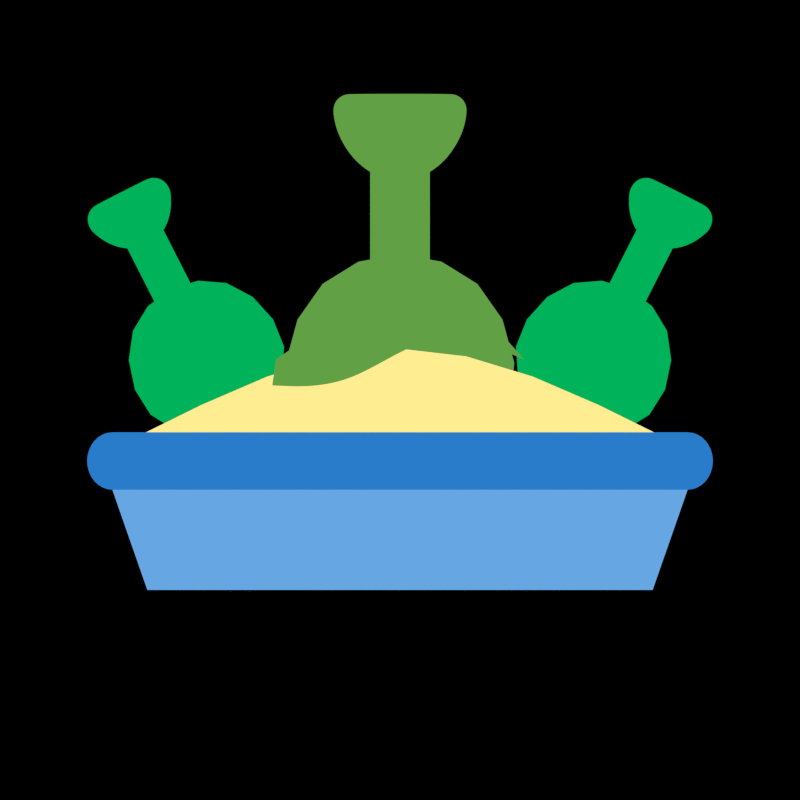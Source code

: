 # Source: Sandbox_Icon.blend  (saved by Blender 2.91.10; exported with 4.5.12 LTS)
import bpy
from mathutils import Matrix  # noqa: F401  (used for matrix-valued properties, if any)

bpy.ops.wm.read_factory_settings(use_empty=True)
scene = bpy.context.scene
scene.name = 'Scene'

# ---- collections
col_scene = bpy.data.collections.new('Scene'); scene.collection.children.link(col_scene)
col_icon = bpy.data.collections.new('Icon'); scene.collection.children.link(col_icon)

# ---- materials (node trees are filled in below, after node groups)
mat_material = bpy.data.materials.new('Material')
mat_material.alpha_threshold = 0.0
mat_material.roughness = 0.5
mat_background = bpy.data.materials.new('Background')
mat_box_base = bpy.data.materials.new('Box Base')
mat_box_lip = bpy.data.materials.new('Box Lip')
mat_sand = bpy.data.materials.new('Sand')
mat_shovel = bpy.data.materials.new('Shovel')
mat_shovel_001 = bpy.data.materials.new('Shovel.001')

# ---- material node trees
mat_material.use_nodes = True; mat_material.node_tree.nodes.clear()
_N = mat_material.node_tree.nodes; _L = mat_material.node_tree.links
n0 = _N.new('ShaderNodeOutputMaterial'); n0.name = 'Material Output'; n0.location = (300, 300)
n1 = _N.new('ShaderNodeEmission'); n1.name = 'Emission'; n1.location = (10, 300)
n1.inputs[0].default_value = (0.8, 0.8, 0.8, 1.0)
n1.inputs[1].default_value = 5.0
_L.new(n1.outputs[0], n0.inputs[0])
n0.is_active_output = True
mat_background.use_nodes = True; mat_background.node_tree.nodes.clear()
_N = mat_background.node_tree.nodes; _L = mat_background.node_tree.links
n0 = _N.new('ShaderNodeOutputMaterial'); n0.name = 'Material Output'; n0.location = (300, 300)
n1 = _N.new('ShaderNodeEmission'); n1.name = 'Emission'; n1.location = (10, 300)
n1.inputs[0].default_value = (0.0331, 0.0331, 0.0331, 1.0)
_L.new(n1.outputs[0], n0.inputs[0])
n0.is_active_output = True
mat_box_base.use_nodes = True; mat_box_base.node_tree.nodes.clear()
_N = mat_box_base.node_tree.nodes; _L = mat_box_base.node_tree.links
n0 = _N.new('ShaderNodeOutputMaterial'); n0.name = 'Material Output'; n0.location = (300, 300)
n1 = _N.new('ShaderNodeEmission'); n1.name = 'Emission'; n1.location = (10, 300)
n1.inputs[0].default_value = (0.1332, 0.3866, 0.7678, 1.0)
_L.new(n1.outputs[0], n0.inputs[0])
n0.is_active_output = True
mat_box_lip.use_nodes = True; mat_box_lip.node_tree.nodes.clear()
_N = mat_box_lip.node_tree.nodes; _L = mat_box_lip.node_tree.links
n0 = _N.new('ShaderNodeOutputMaterial'); n0.name = 'Material Output'; n0.location = (300, 300)
n1 = _N.new('ShaderNodeEmission'); n1.name = 'Emission'; n1.location = (10, 300)
n1.inputs[0].default_value = (0.02149, 0.2019, 0.587, 1.0)
_L.new(n1.outputs[0], n0.inputs[0])
n0.is_active_output = True
mat_sand.use_nodes = True; mat_sand.node_tree.nodes.clear()
_N = mat_sand.node_tree.nodes; _L = mat_sand.node_tree.links
n0 = _N.new('ShaderNodeOutputMaterial'); n0.name = 'Material Output'; n0.location = (300, 300)
n1 = _N.new('ShaderNodeEmission'); n1.name = 'Emission'; n1.location = (10, 300)
n1.inputs[0].default_value = (1.0, 0.844, 0.286, 1.0)
_L.new(n1.outputs[0], n0.inputs[0])
n0.is_active_output = True
mat_shovel.use_nodes = True; mat_shovel.node_tree.nodes.clear()
_N = mat_shovel.node_tree.nodes; _L = mat_shovel.node_tree.links
n0 = _N.new('ShaderNodeOutputMaterial'); n0.name = 'Material Output'; n0.location = (300, 300)
n1 = _N.new('ShaderNodeEmission'); n1.name = 'Emission'; n1.location = (10, 300)
n1.inputs[0].default_value = (0.1226, 0.3503, 0.05985, 1.0)
_L.new(n1.outputs[0], n0.inputs[0])
n0.is_active_output = True
mat_shovel_001.use_nodes = True; mat_shovel_001.node_tree.nodes.clear()
_N = mat_shovel_001.node_tree.nodes; _L = mat_shovel_001.node_tree.links
n0 = _N.new('ShaderNodeOutputMaterial'); n0.name = 'Material Output'; n0.location = (300, 300)
n1 = _N.new('ShaderNodeEmission'); n1.name = 'Emission'; n1.location = (10, 300)
n1.inputs[0].default_value = (0.0, 0.448, 0.1007, 1.0)
_L.new(n1.outputs[0], n0.inputs[0])
n0.is_active_output = True

# ---- world
world_world = bpy.data.worlds.new('World'); scene.world = world_world
world_world.color = (0.0, 0.0, 0.0)
world_world.use_sun_shadow = False
world_world.sun_shadow_jitter_overblur = 0.0
world_world.cycles.sampling_method = 'MANUAL'
world_world.cycles.sample_map_resolution = 256

# ---- cameras
cam_camera = bpy.data.cameras.new('Camera')
cam_camera.type = 'ORTHO'
cam_camera.clip_end = 100.0
cam_camera.lens = 35.0
cam_camera.sensor_width = 32.0
cam_camera.sensor_height = 18.0
cam_camera.ortho_scale = 2.0
cam_camera.dof.focus_distance = 0.0

# ---- meshes
me_plane = bpy.data.meshes.new('Plane')
me_plane.from_pydata([(-50.0, -50.0, 0.0), (50.0, -50.0, 0.0), (-50.0, 50.0, 0.0), (50.0, 50.0, 0.0)], [], [(0, 1, 3, 2)])
me_plane.materials.append(mat_material)
me_plane.use_remesh_preserve_volume = False
me_plane.use_remesh_preserve_attributes = False
me_plane.use_mirror_vertex_groups = False
me_plane.update()
me_cube = bpy.data.meshes.new('Cube')
me_cube.from_pydata([(1.0, 0.0, -1.0), (-1.0, 1.788e-07, -1.0), (1.0, -5.96e-07, 1.0), (-1.0, 3.576e-07, 1.0)], [], [(0, 2, 3, 1)])
me_cube.materials.append(None)
me_cube.use_remesh_preserve_volume = False
me_cube.use_remesh_preserve_attributes = False
me_cube.use_mirror_vertex_groups = False
me_cube.update()
me_circle = bpy.data.meshes.new('Circle')
me_circle.from_pydata([(0.0, 1.0, 0.0), (-0.1951, 0.9808, 0.0), (-0.3827, 0.9239, 0.0), (-0.5556, 0.8315, 0.0), (-0.7071, 0.7071, 0.0), (-0.8315, 0.5556, 0.0), (-0.9239, 0.3827, 0.0), (-0.9808, 0.1951, 0.0), (-1.0, 7.55e-08, 0.0), (-0.9808, -0.1951, 0.0), (-0.9239, -0.3827, 0.0), (-0.8315, -0.5556, 0.0), (-0.7071, -0.7071, 0.0), (-0.5556, -0.8315, 0.0), (-0.3827, -0.9239, 0.0), (-0.1951, -0.9808, 0.0), (3.258e-07, -1.0, 0.0), (0.1951, -0.9808, 0.0), (0.3827, -0.9239, 0.0), (0.5556, -0.8315, 0.0), (0.7071, -0.7071, 0.0), (0.8315, -0.5556, 0.0), (0.9239, -0.3827, 0.0), (0.9808, -0.1951, 0.0), (1.0, 9.656e-07, 0.0), (0.9808, 0.1951, 0.0), (0.9239, 0.3827, 0.0), (0.8315, 0.5556, 0.0), (0.7071, 0.7071, 0.0), (0.5556, 0.8315, 0.0), (0.3827, 0.9239, 0.0), (0.1951, 0.9808, 0.0)], [], [(1, 2, 3, 4, 5, 6, 7, 8, 9, 10, 11, 12, 13, 14, 15, 16, 17, 18, 19, 20, 21, 22, 23, 24, 25, 26, 27, 28, 29, 30, 31, 0)])
_uv = me_circle.uv_layers.new(name='UVMap')
_uv.uv.foreach_set('vector', [0.0, 0.0, 0.0, 0.0, 0.0, 0.0, 0.0, 0.0, 0.0, 0.0, 0.0, 0.0, 0.0, 0.0, 0.0, 0.0, 0.0, 0.0, 0.0, 0.0, 0.0, 0.0, 0.0, 0.0, 0.0, 0.0, 0.0, 0.0, 0.0, 0.0, 0.0, 0.0, 0.0, 0.0, 0.0, 0.0, 0.0, 0.0, 0.0, 0.0, 0.0, 0.0, 0.0, 0.0, 0.0, 0.0, 0.0, 0.0, 0.0, 0.0, 0.0, 0.0, 0.0, 0.0, 0.0, 0.0, 0.0, 0.0, 0.0, 0.0, 0.0, 0.0, 0.0, 0.0])
me_circle.materials.append(mat_background)
me_circle.use_remesh_fix_poles = True
me_circle.use_remesh_preserve_attributes = False
me_circle.use_mirror_vertex_groups = False
me_circle.update()
me_plane_001 = bpy.data.meshes.new('Plane.001')
me_plane_001.from_pydata([(0.6315, -0.4735, -0.1325), (0.7455, -0.147, -0.1325), (0.0, -0.147, -0.1325), (0.0, -0.4735, -0.1325), (0.7188, -0.07942, -0.02441), (0.7312, -0.0808, -0.02441), (0.743, -0.08488, -0.02441), (0.754, -0.09151, -0.02441), (0.7636, -0.1004, -0.02441), (0.7714, -0.1113, -0.02441), (0.7773, -0.1237, -0.02441), (0.7809, -0.1372, -0.02441), (0.7821, -0.1511, -0.02441), (0.7809, -0.1651, -0.02441), (0.7773, -0.1786, -0.02441), (0.7714, -0.191, -0.02441), (0.7636, -0.2019, -0.02441), (0.754, -0.2108, -0.02441), (0.743, -0.2174, -0.02441), (0.7312, -0.2215, -0.02441), (0.7188, -0.2229, -0.02441), (0.0, -0.07942, -0.02441), (0.0, -0.2229, -0.02441), (0.6315, -0.4735, -0.1418), (0.7455, -0.147, -0.1418), (0.0, -0.147, -0.1418), (0.0, -0.4735, -0.1418)], [], [(3, 2, 1, 0), (5, 4, 20, 19, 18, 17, 16, 15, 14, 13, 12, 11, 10, 9, 8, 7, 6), (21, 22, 20, 4), (26, 23, 24, 25), (1, 2, 25, 24), (0, 1, 24, 23), (2, 3, 26, 25), (3, 0, 23, 26)])
me_plane_001.polygons.foreach_set('material_index', [0, 1, 1, 0, 0, 0, 0, 0])
_uv = me_plane_001.uv_layers.new(name='UVMap')
_uv.uv.foreach_set('vector', [0.5, 0.0, 0.5, 1.0, 1.0, 1.0, 1.0, 0.0, 0.0, 0.0, 0.0, 0.0, 0.0, 0.0, 0.0, 0.0, 0.0, 0.0, 0.0, 0.0, 0.0, 0.0, 0.0, 0.0, 0.0, 0.0, 0.0, 0.0, 0.0, 0.0, 0.0, 0.0, 0.0, 0.0, 0.0, 0.0, 0.0, 0.0, 0.0, 0.0, 0.0, 0.0, 0.0, 0.0, 0.0, 0.0, 0.0, 0.0, 0.0, 0.0, 0.5, 0.0, 1.0, 0.0, 1.0, 1.0, 0.5, 1.0, 1.0, 1.0, 0.5, 1.0, 0.5, 1.0, 1.0, 1.0, 1.0, 0.0, 1.0, 1.0, 1.0, 1.0, 1.0, 0.0, 0.5, 1.0, 0.5, 0.0, 0.5, 0.0, 0.5, 1.0, 0.5, 0.0, 1.0, 0.0, 1.0, 0.0, 0.5, 0.0])
me_plane_001.materials.append(mat_box_base)
me_plane_001.materials.append(mat_box_lip)
me_plane_001.use_remesh_fix_poles = True
me_plane_001.use_remesh_preserve_attributes = False
me_plane_001.use_mirror_vertex_groups = False
me_plane_001.update()
me_plane_002 = bpy.data.meshes.new('Plane.002')
me_plane_002.from_pydata([(-0.6635, -0.09355, -0.2453), (0.6635, -0.09355, -0.2453), (0.0, 0.2414, -0.2453), (-0.6635, -0.09355, -0.34), (0.6635, -0.09355, -0.34), (0.0, 0.2414, -0.34)], [], [(0, 1, 2), (1, 4, 5, 2), (2, 5, 3, 0), (0, 3, 4, 1)])
_k = {(0, 1): 1.0, (1, 2): 1.0, (1, 4): 1.0, (0, 3): 1.0, (0, 2): 1.0}
me_plane_002.attributes.new('crease_edge', 'FLOAT', 'EDGE').data.foreach_set('value', [_k.get((min(e.vertices), max(e.vertices)), 0.0) for e in me_plane_002.edges])
_uv = me_plane_002.uv_layers.new(name='UVMap')
_uv.uv.foreach_set('vector', [0.0, 0.0, 1.0, 0.0, 1.0, 1.0, 1.0, 0.0, 1.0, 0.0, 1.0, 1.0, 1.0, 1.0, 0.0, 1.0, 0.0, 1.0, 0.0, 0.0, 0.0, 0.0, 0.0, 0.0, 0.0, 0.0, 1.0, 0.0, 1.0, 0.0])
me_plane_002.materials.append(mat_sand)
me_plane_002.use_remesh_fix_poles = True
me_plane_002.use_remesh_preserve_attributes = False
me_plane_002.use_mirror_vertex_groups = False
me_plane_002.update()
me_plane_003 = bpy.data.meshes.new('Plane.003')
me_plane_003.from_pydata([(-0.2122, -0.1379, -0.3559), (0.2122, -0.1379, -0.3559), (-0.2122, 0.3298, -0.3559), (0.2122, 0.3298, -0.3559), (-0.2122, -0.1379, -0.3675), (0.2122, -0.1379, -0.3675), (-0.2122, 0.3298, -0.3675), (0.2122, 0.3298, -0.3675), (-0.06445, -0.1058, -0.3888), (0.06445, -0.1058, -0.3888), (-0.06445, 0.5073, -0.3888), (0.06445, 0.5073, -0.3888), (-0.06445, -0.1058, -0.4004), (0.06445, -0.1058, -0.4004), (-0.06445, 0.5073, -0.4004), (0.06445, 0.5073, -0.4004), (-0.155, 0.7664, -0.4088), (-0.155, 0.4694, -0.4088), (0.155, 0.7664, -0.4088), (0.155, 0.4694, -0.4088), (-0.155, 0.7664, -0.4205), (-0.155, 0.4694, -0.4205), (0.155, 0.7664, -0.4205), (0.155, 0.4694, -0.4205), (0.06567, 0.6686, -0.4103), (-0.06567, 0.6686, -0.4103), (-0.06567, 0.5673, -0.4103), (0.06567, 0.5673, -0.4103), (0.06567, 0.6686, -0.4188), (-0.06567, 0.6686, -0.4188), (-0.06567, 0.5673, -0.4188), (0.06567, 0.5673, -0.4188), (-0.155, 0.6179, -0.4088), (-0.155, 0.6179, -0.4205), (-0.06567, 0.6179, -0.4103), (-0.06567, 0.6179, -0.4188), (3.181e-08, 0.7664, -0.4088), (3.181e-08, 0.7664, -0.4205), (3.181e-08, 0.6686, -0.4103), (3.181e-08, 0.6686, -0.4188), (0.155, 0.6179, -0.4088), (0.155, 0.6179, -0.4205), (0.06567, 0.6179, -0.4103), (0.06567, 0.6179, -0.4188), (3.181e-08, 0.4694, -0.4088), (3.181e-08, 0.4694, -0.4205), (3.181e-08, 0.5673, -0.4103), (3.181e-08, 0.5673, -0.4188)], [], [(0, 2, 3, 1), (1, 3, 7, 5), (2, 0, 4, 6), (3, 2, 6, 7), (0, 1, 5, 4), (8, 10, 11, 9), (9, 11, 15, 13), (10, 8, 12, 14), (11, 10, 14, 15), (8, 9, 13, 12), (32, 16, 25, 34), (44, 19, 23, 45), (36, 16, 20, 37), (40, 18, 22, 41), (32, 17, 21, 33), (38, 24, 28, 39), (44, 17, 26, 46), (36, 18, 24, 38), (40, 19, 27, 42), (26, 34, 35, 30), (42, 27, 31, 43), (34, 25, 29, 35), (46, 26, 30, 47), (16, 32, 33, 20), (17, 32, 34, 26), (16, 36, 38, 25), (25, 38, 39, 29), (18, 36, 37, 22), (24, 42, 43, 28), (18, 40, 42, 24), (19, 40, 41, 23), (27, 46, 47, 31), (19, 44, 46, 27), (17, 44, 45, 21)])
_k = {(0, 2): 1.0, (0, 1): 1.0, (1, 3): 1.0, (2, 3): 1.0, (8, 10): 1.0, (8, 9): 1.0, (9, 11): 1.0, (10, 11): 1.0, (12, 14): 1.0, (12, 13): 1.0, (13, 15): 1.0, (14, 15): 1.0, (11, 15): 1.0, (9, 13): 1.0, (8, 12): 1.0, (10, 14): 1.0, (16, 36): 1.0, (17, 32): 1.0, (19, 44): 1.0, (18, 40): 1.0, (20, 37): 1.0, (21, 33): 1.0, (23, 45): 1.0, (22, 41): 1.0, (25, 38): 1.0, (26, 34): 1.0, (27, 46): 1.0, (24, 42): 1.0, (29, 39): 1.0, (30, 35): 1.0, (31, 47): 1.0, (28, 43): 1.0, (16, 32): 1.0, (20, 33): 1.0, (25, 34): 1.0, (29, 35): 1.0, (18, 36): 1.0, (22, 37): 1.0, (24, 38): 1.0, (28, 39): 1.0, (19, 40): 1.0, (23, 41): 1.0, (27, 42): 1.0, (31, 43): 1.0, (17, 44): 1.0, (21, 45): 1.0, (26, 46): 1.0, (30, 47): 1.0}
me_plane_003.attributes.new('crease_edge', 'FLOAT', 'EDGE').data.foreach_set('value', [_k.get((min(e.vertices), max(e.vertices)), 0.0) for e in me_plane_003.edges])
_uv = me_plane_003.uv_layers.new(name='UVMap')
_uv.uv.foreach_set('vector', [0.0, 0.0, 0.0, 1.0, 1.0, 1.0, 1.0, 0.0, 1.0, 0.0, 1.0, 1.0, 1.0, 1.0, 1.0, 0.0, 0.0, 1.0, 0.0, 0.0, 0.0, 0.0, 0.0, 1.0, 1.0, 1.0, 0.0, 1.0, 0.0, 1.0, 1.0, 1.0, 0.0, 0.0, 1.0, 0.0, 1.0, 0.0, 0.0, 0.0, 0.0, 0.0, 0.0, 1.0, 1.0, 1.0, 1.0, 0.0, 1.0, 0.0, 1.0, 1.0, 1.0, 1.0, 1.0, 0.0, 0.0, 1.0, 0.0, 0.0, 0.0, 0.0, 0.0, 1.0, 1.0, 1.0, 0.0, 1.0, 0.0, 1.0, 1.0, 1.0, 0.0, 0.0, 1.0, 0.0, 1.0, 0.0, 0.0, 0.0, 0.5, 0.0, 0.0, 0.0, 0.0, 0.0, 0.5, 0.0, 1.0, 0.5, 1.0, 1.0, 1.0, 1.0, 1.0, 0.5, 0.0, 0.5, 0.0, 0.0, 0.0, 0.0, 0.0, 0.5, 0.5, 1.0, 0.0, 1.0, 0.0, 1.0, 0.5, 1.0, 0.5, 0.0, 1.0, 0.0, 1.0, 0.0, 0.5, 0.0, 0.0, 0.5, 0.0, 1.0, 0.0, 1.0, 0.0, 0.5, 1.0, 0.5, 1.0, 0.0, 1.0, 0.0, 1.0, 0.5, 0.0, 0.5, 0.0, 1.0, 0.0, 1.0, 0.0, 0.5, 0.5, 1.0, 1.0, 1.0, 1.0, 1.0, 0.5, 1.0, 1.0, 0.0, 0.5, 0.0, 0.5, 0.0, 1.0, 0.0, 0.5, 1.0, 1.0, 1.0, 1.0, 1.0, 0.5, 1.0, 0.5, 0.0, 0.0, 0.0, 0.0, 0.0, 0.5, 0.0, 1.0, 0.5, 1.0, 0.0, 1.0, 0.0, 1.0, 0.5, 0.0, 0.0, 0.5, 0.0, 0.5, 0.0, 0.0, 0.0, 1.0, 0.0, 0.5, 0.0, 0.5, 0.0, 1.0, 0.0, 0.0, 0.0, 0.0, 0.5, 0.0, 0.5, 0.0, 0.0, 0.0, 0.0, 0.0, 0.5, 0.0, 0.5, 0.0, 0.0, 0.0, 1.0, 0.0, 0.5, 0.0, 0.5, 0.0, 1.0, 0.0, 1.0, 0.5, 1.0, 0.5, 1.0, 0.0, 1.0, 0.0, 1.0, 0.5, 1.0, 0.5, 1.0, 0.0, 1.0, 1.0, 1.0, 0.5, 1.0, 0.5, 1.0, 1.0, 1.0, 1.0, 1.0, 1.0, 0.5, 1.0, 0.5, 1.0, 1.0, 1.0, 1.0, 1.0, 0.5, 1.0, 0.5, 1.0, 1.0, 1.0, 0.0, 1.0, 0.5, 1.0, 0.5, 1.0, 0.0])
me_plane_003.materials.append(mat_box_base)
me_plane_003.use_remesh_fix_poles = True
me_plane_003.use_remesh_preserve_attributes = False
me_plane_003.use_mirror_vertex_groups = False
me_plane_003.update()
me_plane_004 = bpy.data.meshes.new('Plane.004')
me_plane_004.from_pydata([(-0.3544, -0.2015, -0.3553), (0.3544, -0.2015, -0.3553), (-0.2685, 0.3902, -0.3553), (0.2685, 0.3902, -0.3553), (-0.3544, -0.2015, -0.3681), (0.3544, -0.2015, -0.3681), (-0.2685, 0.3902, -0.3681), (0.2685, 0.3902, -0.3681), (-0.07458, -0.03588, -0.3888), (0.07458, -0.03588, -0.3888), (-0.07458, 0.6697, -0.3888), (0.07458, 0.6697, -0.3888), (-0.07458, -0.03588, -0.4004), (0.07458, -0.03588, -0.4004), (-0.07458, 0.6697, -0.4004), (0.07458, 0.6697, -0.4004), (0.1609, 0.6836, -0.4378), (0.1448, 0.646, -0.4378), (0.1231, 0.6131, -0.4378), (0.09673, 0.5861, -0.4378), (0.06663, 0.566, -0.4378), (0.03397, 0.5536, -0.4378), (-4.483e-08, 0.5495, -0.4378), (-0.03397, 0.5536, -0.4378), (-0.1741, 0.7667, -0.4196), (-0.1609, 0.6836, -0.4196), (-0.1448, 0.646, -0.4196), (-0.1231, 0.6131, -0.4196), (-0.09673, 0.5861, -0.4196), (-0.06663, 0.566, -0.4196), (-0.03397, 0.5536, -0.4196), (-4.483e-08, 0.5495, -0.4196), (0.03397, 0.5536, -0.4196), (0.06663, 0.566, -0.4196), (0.09673, 0.5861, -0.4196), (0.1231, 0.6131, -0.4196), (0.1448, 0.646, -0.4196), (0.1609, 0.6836, -0.4196), (0.1741, 0.7667, -0.4196), (-0.06663, 0.566, -0.4378), (-0.09673, 0.5861, -0.4378), (-0.1231, 0.6131, -0.4378), (-0.1448, 0.646, -0.4378), (-0.1609, 0.6836, -0.4378), (-0.1741, 0.7667, -0.4378), (0.1741, 0.7667, -0.4378)], [], [(0, 2, 3, 1), (1, 3, 7, 5), (2, 0, 4, 6), (3, 2, 6, 7), (0, 1, 5, 4), (8, 10, 11, 9), (9, 11, 15, 13), (10, 8, 12, 14), (11, 10, 14, 15), (8, 9, 13, 12), (24, 38, 37, 36, 35, 34, 33, 32, 31, 30, 29, 28, 27, 26, 25), (33, 34, 19, 20), (26, 27, 41, 42), (34, 35, 18, 19), (27, 28, 40, 41), (35, 36, 17, 18), (28, 29, 39, 40), (36, 37, 16, 17), (29, 30, 23, 39), (24, 25, 43, 44), (30, 31, 22, 23), (38, 24, 44, 45), (31, 32, 21, 22), (32, 33, 20, 21), (25, 26, 42, 43), (37, 38, 45, 16)])
_k = {(0, 2): 1.0, (0, 1): 1.0, (1, 3): 1.0, (2, 3): 1.0, (8, 10): 1.0, (8, 9): 1.0, (9, 11): 1.0, (10, 11): 1.0, (12, 14): 1.0, (12, 13): 1.0, (13, 15): 1.0, (14, 15): 1.0, (11, 15): 1.0, (9, 13): 1.0, (8, 12): 1.0, (10, 14): 1.0, (24, 25): 1.0, (25, 26): 1.0, (26, 27): 1.0, (27, 28): 1.0, (28, 29): 1.0, (29, 30): 1.0, (30, 31): 1.0, (31, 32): 1.0, (32, 33): 1.0, (33, 34): 1.0, (34, 35): 1.0, (35, 36): 1.0, (36, 37): 1.0, (37, 38): 1.0, (24, 38): 1.0}
me_plane_004.attributes.new('crease_edge', 'FLOAT', 'EDGE').data.foreach_set('value', [_k.get((min(e.vertices), max(e.vertices)), 0.0) for e in me_plane_004.edges])
_uv = me_plane_004.uv_layers.new(name='UVMap')
_uv.uv.foreach_set('vector', [0.0, 0.0, 0.0, 1.0, 1.0, 1.0, 1.0, 0.0, 1.0, 0.0, 1.0, 1.0, 1.0, 1.0, 1.0, 0.0, 0.0, 1.0, 0.0, 0.0, 0.0, 0.0, 0.0, 1.0, 1.0, 1.0, 0.0, 1.0, 0.0, 1.0, 1.0, 1.0, 0.0, 0.0, 1.0, 0.0, 1.0, 0.0, 0.0, 0.0, 0.0, 0.0, 0.0, 1.0, 1.0, 1.0, 1.0, 0.0, 1.0, 0.0, 1.0, 1.0, 1.0, 1.0, 1.0, 0.0, 0.0, 1.0, 0.0, 0.0, 0.0, 0.0, 0.0, 1.0, 1.0, 1.0, 0.0, 1.0, 0.0, 1.0, 1.0, 1.0, 0.0, 0.0, 1.0, 0.0, 1.0, 0.0, 0.0, 0.0, 0.0, 0.0, 0.0, 0.0, 0.0, 0.0, 0.0, 0.0, 0.0, 0.0, 0.0, 0.0, 0.0, 0.0, 0.0, 0.0, 0.0, 0.0, 0.0, 0.0, 0.0, 0.0, 0.0, 0.0, 0.0, 0.0, 0.0, 0.0, 0.0, 0.0, 0.0, 0.0, 0.0, 0.0, 0.0, 0.0, 0.0, 0.0, 0.0, 0.0, 0.0, 0.0, 0.0, 0.0, 0.0, 0.0, 0.0, 0.0, 0.0, 0.0, 0.0, 0.0, 0.0, 0.0, 0.0, 0.0, 0.0, 0.0, 0.0, 0.0, 0.0, 0.0, 0.0, 0.0, 0.0, 0.0, 0.0, 0.0, 0.0, 0.0, 0.0, 0.0, 0.0, 0.0, 0.0, 0.0, 0.0, 0.0, 0.0, 0.0, 0.0, 0.0, 0.0, 0.0, 0.0, 0.0, 0.0, 0.0, 0.0, 0.0, 0.0, 0.0, 0.0, 0.0, 0.0, 0.0, 0.0, 0.0, 0.0, 0.0, 0.0, 0.0, 0.0, 0.0, 0.0, 0.0, 0.0, 0.0, 0.0, 0.0, 0.0, 0.0, 0.0, 0.0, 0.0, 0.0, 0.0, 0.0, 0.0, 0.0, 0.0, 0.0, 0.0, 0.0, 0.0, 0.0, 0.0, 0.0, 0.0, 0.0, 0.0, 0.0, 0.0, 0.0, 0.0, 0.0, 0.0, 0.0, 0.0, 0.0, 0.0, 0.0, 0.0, 0.0, 0.0, 0.0, 0.0, 0.0, 0.0, 0.0])
me_plane_004.materials.append(mat_shovel)
me_plane_004.use_remesh_fix_poles = True
me_plane_004.use_remesh_preserve_attributes = False
me_plane_004.use_mirror_vertex_groups = False
me_plane_004.update()
me_plane_005 = bpy.data.meshes.new('Plane.005')
me_plane_005.from_pydata([(-0.3101, 0.1021, -0.2244), (0.31, 0.1024, -0.2223), (-0.31, 0.103, -0.2244), (0.3107, 0.1024, -0.2223), (-0.3101, 0.1021, -0.2266), (0.31, 0.1024, -0.2287), (-0.31, 0.103, -0.2266), (0.3107, 0.1024, -0.2287), (-0.1288, 0.225, -0.2287), (0.1492, 0.284, -0.2287), (0.09276, 0.1991, -0.2287), (-0.124, 0.02934, -0.2287), (-0.1288, 0.225, -0.2223), (0.1492, 0.284, -0.2223), (0.09276, 0.1991, -0.2223), (0.3103, 0.1024, -0.2223), (0.3103, 0.1024, -0.2287), (-0.3101, 0.1026, -0.2244), (-0.3101, 0.1026, -0.2266), (-0.124, 0.02934, -0.2223), (-0.3192, 0.03813, -0.2276), (-0.319, 0.03788, -0.2276), (-0.3192, 0.03791, -0.2276), (-0.319, 0.03788, -0.2234), (-0.3192, 0.03813, -0.2234), (-0.3192, 0.03791, -0.2234)], [], [(14, 13, 3, 15, 1), (15, 3, 7, 16), (17, 0, 4, 18), (12, 2, 6, 8), (14, 1, 5, 10), (19, 14, 10, 11), (12, 13, 14, 19), (0, 24, 20, 4), (3, 13, 9, 7), (13, 12, 8, 9), (1, 15, 16, 5), (2, 17, 18, 6), (0, 17, 2, 12, 19, 23, 25, 24), (23, 21, 22, 25), (25, 22, 20, 24), (23, 19, 11, 21)])
_k = {(0, 17): 1.0, (1, 14): 1.0, (3, 15): 1.0, (2, 12): 1.0, (12, 13): 1.0, (3, 13): 1.0, (1, 15): 1.0, (2, 17): 1.0, (14, 19): 1.0, (23, 25): 1.0, (24, 25): 1.0, (19, 23): 1.0, (0, 24): 1.0}
me_plane_005.attributes.new('crease_edge', 'FLOAT', 'EDGE').data.foreach_set('value', [_k.get((min(e.vertices), max(e.vertices)), 0.0) for e in me_plane_005.edges])
_uv = me_plane_005.uv_layers.new(name='UVMap')
_uv.uv.foreach_set('vector', [0.75, 0.0, 0.75, 1.0, 1.0, 1.0, 1.0, 0.5, 1.0, 0.0, 1.0, 0.5, 1.0, 1.0, 1.0, 1.0, 1.0, 0.5, 0.0, 0.5, 0.0, 0.0, 0.0, 0.0, 0.0, 0.5, 0.25, 1.0, 0.0, 1.0, 0.0, 1.0, 0.25, 1.0, 0.75, 0.0, 1.0, 0.0, 1.0, 0.0, 0.75, 0.0, 0.25, 0.0, 0.75, 0.0, 0.75, 0.0, 0.25, 0.0, 0.25, 1.0, 0.75, 1.0, 0.75, 0.0, 0.25, 0.0, 0.0, 0.0, 0.1243, 0.0, 0.1243, 0.0, 0.0, 0.0, 1.0, 1.0, 0.75, 1.0, 0.75, 1.0, 1.0, 1.0, 0.75, 1.0, 0.25, 1.0, 0.25, 1.0, 0.75, 1.0, 1.0, 0.0, 1.0, 0.5, 1.0, 0.5, 1.0, 0.0, 0.0, 1.0, 0.0, 0.5, 0.0, 0.5, 0.0, 1.0, 0.0, 0.0, 0.0, 0.5, 0.0, 1.0, 0.25, 1.0, 0.25, 0.0, 0.1251, 0.0, 0.125, 6.428e-05, 0.1243, 0.0, 0.1251, 0.0, 0.1251, 0.0, 0.125, 0.0, 0.125, 6.428e-05, 0.125, 6.428e-05, 0.125, 0.0, 0.1243, 0.0, 0.1243, 0.0, 0.1251, 0.0, 0.25, 0.0, 0.25, 0.0, 0.1251, 0.0])
me_plane_005.materials.append(mat_shovel)
me_plane_005.use_remesh_fix_poles = True
me_plane_005.use_remesh_preserve_attributes = False
me_plane_005.use_mirror_vertex_groups = False
me_plane_005.update()
me_plane_006 = bpy.data.meshes.new('Plane.006')
me_plane_006.from_pydata([(0.1848, 0.4941, 0.04503), (0.6132, 0.4941, -0.1727), (0.4185, 0.4941, 0.3762), (0.743, 0.4941, 0.2112), (0.1848, 0.5028, 0.04503), (0.6132, 0.5028, -0.1727), (0.4185, 0.5028, 0.3762), (0.743, 0.5028, 0.2112), (0.4048, 0.5168, 0.05917), (0.4949, 0.5168, 0.01334), (0.6216, 0.5168, 0.4855), (0.7117, 0.5168, 0.4397), (0.4048, 0.5247, 0.05917), (0.4949, 0.5247, 0.01334), (0.6216, 0.5247, 0.4855), (0.7117, 0.5247, 0.4397), (0.7681, 0.5501, 0.4216), (0.7468, 0.5501, 0.4038), (0.7236, 0.5501, 0.3906), (0.6994, 0.5501, 0.3824), (0.675, 0.5501, 0.3795), (0.6515, 0.5501, 0.382), (0.6297, 0.5501, 0.39), (0.6105, 0.5501, 0.4029), (0.5912, 0.5378, 0.5747), (0.5737, 0.5378, 0.5204), (0.5719, 0.5378, 0.4928), (0.5749, 0.5378, 0.4662), (0.5825, 0.5378, 0.4418), (0.5945, 0.5378, 0.4204), (0.6105, 0.5378, 0.4029), (0.6297, 0.5378, 0.39), (0.6515, 0.5378, 0.382), (0.675, 0.5378, 0.3795), (0.6994, 0.5378, 0.3824), (0.7236, 0.5378, 0.3906), (0.7468, 0.5378, 0.4038), (0.7681, 0.5378, 0.4216), (0.8017, 0.5378, 0.4678), (0.5945, 0.5501, 0.4204), (0.5825, 0.5501, 0.4418), (0.5749, 0.5501, 0.4662), (0.5719, 0.5501, 0.4928), (0.5737, 0.5501, 0.5204), (0.5912, 0.5501, 0.5747), (0.8017, 0.5501, 0.4678)], [], [(0, 2, 3, 1), (1, 3, 7, 5), (2, 0, 4, 6), (3, 2, 6, 7), (0, 1, 5, 4), (8, 10, 11, 9), (9, 11, 15, 13), (10, 8, 12, 14), (11, 10, 14, 15), (8, 9, 13, 12), (24, 38, 37, 36, 35, 34, 33, 32, 31, 30, 29, 28, 27, 26, 25), (33, 34, 19, 20), (26, 27, 41, 42), (34, 35, 18, 19), (27, 28, 40, 41), (35, 36, 17, 18), (28, 29, 39, 40), (36, 37, 16, 17), (29, 30, 23, 39), (24, 25, 43, 44), (30, 31, 22, 23), (38, 24, 44, 45), (31, 32, 21, 22), (32, 33, 20, 21), (25, 26, 42, 43), (37, 38, 45, 16)])
_k = {(0, 2): 1.0, (0, 1): 1.0, (1, 3): 1.0, (2, 3): 1.0, (8, 10): 1.0, (8, 9): 1.0, (9, 11): 1.0, (10, 11): 1.0, (12, 14): 1.0, (12, 13): 1.0, (13, 15): 1.0, (14, 15): 1.0, (11, 15): 1.0, (9, 13): 1.0, (8, 12): 1.0, (10, 14): 1.0, (24, 25): 1.0, (25, 26): 1.0, (26, 27): 1.0, (27, 28): 1.0, (28, 29): 1.0, (29, 30): 1.0, (30, 31): 1.0, (31, 32): 1.0, (32, 33): 1.0, (33, 34): 1.0, (34, 35): 1.0, (35, 36): 1.0, (36, 37): 1.0, (37, 38): 1.0, (24, 38): 1.0}
me_plane_006.attributes.new('crease_edge', 'FLOAT', 'EDGE').data.foreach_set('value', [_k.get((min(e.vertices), max(e.vertices)), 0.0) for e in me_plane_006.edges])
_uv = me_plane_006.uv_layers.new(name='UVMap')
_uv.uv.foreach_set('vector', [0.0, 0.0, 0.0, 1.0, 1.0, 1.0, 1.0, 0.0, 1.0, 0.0, 1.0, 1.0, 1.0, 1.0, 1.0, 0.0, 0.0, 1.0, 0.0, 0.0, 0.0, 0.0, 0.0, 1.0, 1.0, 1.0, 0.0, 1.0, 0.0, 1.0, 1.0, 1.0, 0.0, 0.0, 1.0, 0.0, 1.0, 0.0, 0.0, 0.0, 0.0, 0.0, 0.0, 1.0, 1.0, 1.0, 1.0, 0.0, 1.0, 0.0, 1.0, 1.0, 1.0, 1.0, 1.0, 0.0, 0.0, 1.0, 0.0, 0.0, 0.0, 0.0, 0.0, 1.0, 1.0, 1.0, 0.0, 1.0, 0.0, 1.0, 1.0, 1.0, 0.0, 0.0, 1.0, 0.0, 1.0, 0.0, 0.0, 0.0, 0.0, 0.0, 0.0, 0.0, 0.0, 0.0, 0.0, 0.0, 0.0, 0.0, 0.0, 0.0, 0.0, 0.0, 0.0, 0.0, 0.0, 0.0, 0.0, 0.0, 0.0, 0.0, 0.0, 0.0, 0.0, 0.0, 0.0, 0.0, 0.0, 0.0, 0.0, 0.0, 0.0, 0.0, 0.0, 0.0, 0.0, 0.0, 0.0, 0.0, 0.0, 0.0, 0.0, 0.0, 0.0, 0.0, 0.0, 0.0, 0.0, 0.0, 0.0, 0.0, 0.0, 0.0, 0.0, 0.0, 0.0, 0.0, 0.0, 0.0, 0.0, 0.0, 0.0, 0.0, 0.0, 0.0, 0.0, 0.0, 0.0, 0.0, 0.0, 0.0, 0.0, 0.0, 0.0, 0.0, 0.0, 0.0, 0.0, 0.0, 0.0, 0.0, 0.0, 0.0, 0.0, 0.0, 0.0, 0.0, 0.0, 0.0, 0.0, 0.0, 0.0, 0.0, 0.0, 0.0, 0.0, 0.0, 0.0, 0.0, 0.0, 0.0, 0.0, 0.0, 0.0, 0.0, 0.0, 0.0, 0.0, 0.0, 0.0, 0.0, 0.0, 0.0, 0.0, 0.0, 0.0, 0.0, 0.0, 0.0, 0.0, 0.0, 0.0, 0.0, 0.0, 0.0, 0.0, 0.0, 0.0, 0.0, 0.0, 0.0, 0.0, 0.0, 0.0, 0.0, 0.0, 0.0, 0.0, 0.0, 0.0, 0.0, 0.0, 0.0, 0.0, 0.0, 0.0, 0.0, 0.0, 0.0])
me_plane_006.materials.append(mat_shovel_001)
me_plane_006.use_remesh_fix_poles = True
me_plane_006.use_remesh_preserve_attributes = False
me_plane_006.use_mirror_vertex_groups = False
me_plane_006.update()

# ---- objects
ob_light_plane = bpy.data.objects.new('Light Plane', me_plane)
ob_image_frame = bpy.data.objects.new('Image Frame', me_cube)
ob_camera_1__ortho = bpy.data.objects.new('Camera 1 (Ortho)', cam_camera)
ob_background = bpy.data.objects.new('Background', me_circle)
ob_box = bpy.data.objects.new('Box', me_plane_001)
ob_sand_hill = bpy.data.objects.new('Sand Hill', me_plane_002)
ob_shovel_1 = bpy.data.objects.new('Shovel 1', me_plane_003)
ob_shovel_2 = bpy.data.objects.new('Shovel 2', me_plane_004)
ob_shovel_2_cover = bpy.data.objects.new('Shovel 2 Cover', me_plane_005)
ob_shovel_2_background = bpy.data.objects.new('Shovel 2 Background', me_plane_006)

# ---- transforms, parenting, visibility, modifiers, constraints
ob_light_plane.location = (0.0, -13.54, 0.0)
ob_light_plane.rotation_euler = (1.571, -0.0, -0.0)
ob_light_plane.hide_viewport = True
ob_light_plane.lineart.crease_threshold = 0.0
ob_image_frame.location = (0.0, 1.0, 0.0)
ob_image_frame.lock_rotations_4d = False
ob_image_frame.empty_display_type = 'ARROWS'
ob_image_frame.hide_render = True
ob_image_frame.lineart.crease_threshold = 0.0
ob_camera_1__ortho.location = (3.176e-22, -6.508, 2.012e-06)
ob_camera_1__ortho.rotation_euler = (1.571, 2.22e-16, 2.22e-16)
ob_camera_1__ortho.lock_rotations_4d = False
ob_camera_1__ortho.empty_display_type = 'ARROWS'
ob_camera_1__ortho.color = (0.0, 0.0, 0.0, 0.0)
ob_camera_1__ortho.hide_viewport = True
ob_camera_1__ortho.hide_render = True
ob_camera_1__ortho.display_type = 'WIRE'
ob_camera_1__ortho.lineart.crease_threshold = 0.0
ob_background.location = (0.0, 0.5, 0.0)
ob_background.rotation_euler = (1.571, -0.0, -0.0)
ob_background.hide_select = True
ob_background.hide_render = True
ob_background.lineart.crease_threshold = 0.0
_m = ob_background.modifiers.new('Subdivision', 'SUBSURF')
_m.uv_smooth = 'PRESERVE_CORNERS'
_m.levels = 3
_m.render_levels = 4
_m.show_only_control_edges = False
ob_box.location = (0.0, 0.0, 0.0)
ob_box.rotation_euler = (1.571, -0.0, -0.0)
ob_box.lineart.crease_threshold = 0.0
_m = ob_box.modifiers.new('Mirror', 'MIRROR')
_m = ob_box.modifiers.new('Bevel', 'BEVEL')
_m.width = 0.04
_m.width_pct = 0.04
_m.segments = 6
_m.limit_method = 'WEIGHT'
_m.use_clamp_overlap = False
ob_sand_hill.location = (0.0, 0.0, 0.0)
ob_sand_hill.rotation_euler = (1.571, -0.0, -0.0)
ob_sand_hill.lineart.crease_threshold = 0.0
_m = ob_sand_hill.modifiers.new('Bevel', 'BEVEL')
_m.width = 0.2
_m.width_pct = 0.2
_m.segments = 6
_m.limit_method = 'WEIGHT'
_m.use_clamp_overlap = False
_m = ob_sand_hill.modifiers.new('Subdivision', 'SUBSURF')
_m.uv_smooth = 'PRESERVE_CORNERS'
_m.levels = 2
_m.show_only_control_edges = False
ob_shovel_1.location = (0.0, 0.0, 0.0)
ob_shovel_1.rotation_euler = (1.571, -0.0, -0.0)
ob_shovel_1.hide_viewport = True
ob_shovel_1.hide_render = True
ob_shovel_1.lineart.crease_threshold = 0.0
_vg = ob_shovel_1.vertex_groups.new(name='Group')
_vg.add([24, 25, 26, 27, 28, 29, 30, 31], 1.0, 'REPLACE')
_m = ob_shovel_1.modifiers.new('Bevel', 'BEVEL')
_m.width = 0.06
_m.width_pct = 0.06
_m.segments = 5
_m.limit_method = 'WEIGHT'
_m.use_clamp_overlap = False
_m = ob_shovel_1.modifiers.new('Bevel Small', 'BEVEL')
_m.width = 0.02
_m.width_pct = 0.02
_m.segments = 5
_m.limit_method = 'VGROUP'
_m.vertex_group = 'Group'
_m.use_clamp_overlap = False
_m = ob_shovel_1.modifiers.new('Subdivision', 'SUBSURF')
_m.uv_smooth = 'PRESERVE_CORNERS'
_m.levels = 2
_m.show_only_control_edges = False
ob_shovel_2.location = (0.0, 0.0, 0.0)
ob_shovel_2.rotation_euler = (1.571, -0.0, -0.0)
ob_shovel_2.lineart.crease_threshold = 0.0
_vg = ob_shovel_2.vertex_groups.new(name='Group')
_vg.add([24, 38, 44, 45], 1.0, 'REPLACE')
_m = ob_shovel_2.modifiers.new('Bevel', 'BEVEL')
_m.width = 0.06
_m.width_pct = 0.06
_m.segments = 5
_m.limit_method = 'WEIGHT'
_m.use_clamp_overlap = False
_m = ob_shovel_2.modifiers.new('Bevel Small', 'BEVEL')
_m.width = 0.05
_m.width_pct = 0.05
_m.segments = 6
_m.limit_method = 'VGROUP'
_m.vertex_group = 'Group'
_m.use_clamp_overlap = False
_m = ob_shovel_2.modifiers.new('Subdivision', 'SUBSURF')
_m.uv_smooth = 'PRESERVE_CORNERS'
_m.levels = 2
_m.show_only_control_edges = False
ob_shovel_2_cover.location = (0.0, 0.0, 0.0)
ob_shovel_2_cover.rotation_euler = (1.571, -0.0, -0.0)
ob_shovel_2_cover.lineart.crease_threshold = 0.0
_vg = ob_shovel_2_cover.vertex_groups.new(name='Group')
_m = ob_shovel_2_cover.modifiers.new('Subdivision', 'SUBSURF')
_m.uv_smooth = 'PRESERVE_CORNERS'
_m.levels = 4
_m.render_levels = 4
_m.show_only_control_edges = False
ob_shovel_2_background.location = (-2.98e-08, 0.0, 0.0)
ob_shovel_2_background.lineart.crease_threshold = 0.0
_vg = ob_shovel_2_background.vertex_groups.new(name='Group')
_vg.add([24, 38, 44, 45], 1.0, 'REPLACE')
_m = ob_shovel_2_background.modifiers.new('Bevel', 'BEVEL')
_m.width = 0.06
_m.width_pct = 0.06
_m.segments = 5
_m.limit_method = 'WEIGHT'
_m.use_clamp_overlap = False
_m = ob_shovel_2_background.modifiers.new('Bevel Small', 'BEVEL')
_m.width = 0.05
_m.width_pct = 0.05
_m.segments = 6
_m.limit_method = 'VGROUP'
_m.vertex_group = 'Group'
_m.use_clamp_overlap = False
_m = ob_shovel_2_background.modifiers.new('Subdivision', 'SUBSURF')
_m.uv_smooth = 'PRESERVE_CORNERS'
_m.levels = 2
_m.show_only_control_edges = False
_m = ob_shovel_2_background.modifiers.new('Mirror', 'MIRROR')

# ---- collection membership
col_scene.objects.link(ob_light_plane)
col_scene.objects.link(ob_image_frame)
col_scene.objects.link(ob_camera_1__ortho)
col_icon.objects.link(ob_background)
col_icon.objects.link(ob_box)
col_icon.objects.link(ob_sand_hill)
col_icon.objects.link(ob_shovel_1)
col_icon.objects.link(ob_shovel_2)
col_icon.objects.link(ob_shovel_2_cover)
col_icon.objects.link(ob_shovel_2_background)

# ---- scene / render settings (as saved in the file)
scene.camera = ob_camera_1__ortho
scene.frame_start = 1; scene.frame_end = 250; scene.frame_set(1)
scene.render.engine = 'CYCLES'
scene.render.resolution_x = 1024
scene.render.resolution_y = 1024
scene.render.dither_intensity = 0.0
scene.render.film_transparent = True
scene.cycles.use_denoising = False
scene.cycles.samples = 250
scene.cycles.sampling_pattern = 'TABULATED_SOBOL'
scene.cycles.light_sampling_threshold = 0.0
scene.cycles.use_adaptive_sampling = False
scene.cycles.use_light_tree = False
scene.cycles.blur_glossy = 0.0
scene.cycles.pixel_filter_type = 'GAUSSIAN'
scene.cycles.sample_clamp_indirect = 0.0
scene.view_settings.view_transform = 'Standard'
bpy.context.view_layer.update()
